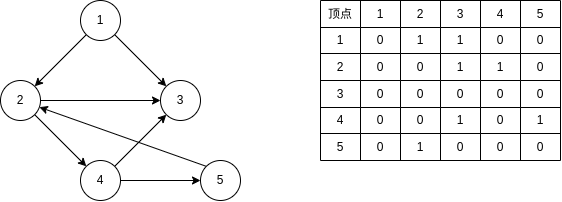

The diagram above was exported from draw.io. Its source (the exported page's mxGraphModel, read from the mxfile embedded in the PNG):
<mxGraphModel dx="716" dy="457" grid="1" gridSize="10" guides="1" tooltips="1" connect="1" arrows="1" fold="1" page="1" pageScale="1" pageWidth="827" pageHeight="1169" math="0" shadow="0">
  <root>
    <mxCell id="0" />
    <mxCell id="1" parent="0" />
    <mxCell id="43Mwg3WZGapkit6q8WCM-3" value="" style="rounded=0;orthogonalLoop=1;jettySize=auto;html=1;" edge="1" parent="1" source="43Mwg3WZGapkit6q8WCM-1" target="43Mwg3WZGapkit6q8WCM-2">
      <mxGeometry relative="1" as="geometry" />
    </mxCell>
    <mxCell id="43Mwg3WZGapkit6q8WCM-5" value="" style="edgeStyle=none;rounded=0;orthogonalLoop=1;jettySize=auto;html=1;" edge="1" parent="1" source="43Mwg3WZGapkit6q8WCM-1" target="43Mwg3WZGapkit6q8WCM-4">
      <mxGeometry relative="1" as="geometry" />
    </mxCell>
    <mxCell id="43Mwg3WZGapkit6q8WCM-1" value="1" style="ellipse;whiteSpace=wrap;html=1;" vertex="1" parent="1">
      <mxGeometry x="160" y="80" width="40" height="40" as="geometry" />
    </mxCell>
    <mxCell id="43Mwg3WZGapkit6q8WCM-6" style="edgeStyle=none;rounded=0;orthogonalLoop=1;jettySize=auto;html=1;exitX=1;exitY=0.5;exitDx=0;exitDy=0;entryX=0;entryY=0.5;entryDx=0;entryDy=0;" edge="1" parent="1" source="43Mwg3WZGapkit6q8WCM-2" target="43Mwg3WZGapkit6q8WCM-4">
      <mxGeometry relative="1" as="geometry" />
    </mxCell>
    <mxCell id="43Mwg3WZGapkit6q8WCM-8" value="" style="edgeStyle=none;rounded=0;orthogonalLoop=1;jettySize=auto;html=1;" edge="1" parent="1" source="43Mwg3WZGapkit6q8WCM-2" target="43Mwg3WZGapkit6q8WCM-7">
      <mxGeometry relative="1" as="geometry" />
    </mxCell>
    <mxCell id="43Mwg3WZGapkit6q8WCM-2" value="2" style="ellipse;whiteSpace=wrap;html=1;" vertex="1" parent="1">
      <mxGeometry x="80" y="160" width="40" height="40" as="geometry" />
    </mxCell>
    <mxCell id="43Mwg3WZGapkit6q8WCM-4" value="3" style="ellipse;whiteSpace=wrap;html=1;" vertex="1" parent="1">
      <mxGeometry x="240" y="160" width="40" height="40" as="geometry" />
    </mxCell>
    <mxCell id="43Mwg3WZGapkit6q8WCM-10" value="" style="edgeStyle=none;rounded=0;orthogonalLoop=1;jettySize=auto;html=1;" edge="1" parent="1" source="43Mwg3WZGapkit6q8WCM-7" target="43Mwg3WZGapkit6q8WCM-9">
      <mxGeometry relative="1" as="geometry" />
    </mxCell>
    <mxCell id="43Mwg3WZGapkit6q8WCM-12" style="edgeStyle=none;rounded=0;orthogonalLoop=1;jettySize=auto;html=1;exitX=1;exitY=0;exitDx=0;exitDy=0;" edge="1" parent="1" source="43Mwg3WZGapkit6q8WCM-7" target="43Mwg3WZGapkit6q8WCM-4">
      <mxGeometry relative="1" as="geometry" />
    </mxCell>
    <mxCell id="43Mwg3WZGapkit6q8WCM-7" value="4" style="ellipse;whiteSpace=wrap;html=1;" vertex="1" parent="1">
      <mxGeometry x="160" y="240" width="40" height="40" as="geometry" />
    </mxCell>
    <mxCell id="43Mwg3WZGapkit6q8WCM-11" style="edgeStyle=none;rounded=0;orthogonalLoop=1;jettySize=auto;html=1;exitX=0;exitY=0;exitDx=0;exitDy=0;" edge="1" parent="1" source="43Mwg3WZGapkit6q8WCM-9" target="43Mwg3WZGapkit6q8WCM-2">
      <mxGeometry relative="1" as="geometry" />
    </mxCell>
    <mxCell id="43Mwg3WZGapkit6q8WCM-9" value="5" style="ellipse;whiteSpace=wrap;html=1;" vertex="1" parent="1">
      <mxGeometry x="280" y="240" width="40" height="40" as="geometry" />
    </mxCell>
    <mxCell id="43Mwg3WZGapkit6q8WCM-13" value="" style="shape=table;startSize=0;container=1;collapsible=0;childLayout=tableLayout;" vertex="1" parent="1">
      <mxGeometry x="400" y="80" width="240" height="160" as="geometry" />
    </mxCell>
    <mxCell id="43Mwg3WZGapkit6q8WCM-14" value="" style="shape=tableRow;horizontal=0;startSize=0;swimlaneHead=0;swimlaneBody=0;top=0;left=0;bottom=0;right=0;collapsible=0;dropTarget=0;fillColor=none;points=[[0,0.5],[1,0.5]];portConstraint=eastwest;" vertex="1" parent="43Mwg3WZGapkit6q8WCM-13">
      <mxGeometry width="240" height="27" as="geometry" />
    </mxCell>
    <mxCell id="43Mwg3WZGapkit6q8WCM-15" value="顶点" style="shape=partialRectangle;html=1;whiteSpace=wrap;connectable=0;overflow=hidden;fillColor=none;top=0;left=0;bottom=0;right=0;pointerEvents=1;" vertex="1" parent="43Mwg3WZGapkit6q8WCM-14">
      <mxGeometry width="40" height="27" as="geometry">
        <mxRectangle width="40" height="27" as="alternateBounds" />
      </mxGeometry>
    </mxCell>
    <mxCell id="43Mwg3WZGapkit6q8WCM-16" value="1" style="shape=partialRectangle;html=1;whiteSpace=wrap;connectable=0;overflow=hidden;fillColor=none;top=0;left=0;bottom=0;right=0;pointerEvents=1;" vertex="1" parent="43Mwg3WZGapkit6q8WCM-14">
      <mxGeometry x="40" width="40" height="27" as="geometry">
        <mxRectangle width="40" height="27" as="alternateBounds" />
      </mxGeometry>
    </mxCell>
    <mxCell id="43Mwg3WZGapkit6q8WCM-17" value="2" style="shape=partialRectangle;html=1;whiteSpace=wrap;connectable=0;overflow=hidden;fillColor=none;top=0;left=0;bottom=0;right=0;pointerEvents=1;" vertex="1" parent="43Mwg3WZGapkit6q8WCM-14">
      <mxGeometry x="80" width="40" height="27" as="geometry">
        <mxRectangle width="40" height="27" as="alternateBounds" />
      </mxGeometry>
    </mxCell>
    <mxCell id="43Mwg3WZGapkit6q8WCM-18" value="3" style="shape=partialRectangle;html=1;whiteSpace=wrap;connectable=0;overflow=hidden;fillColor=none;top=0;left=0;bottom=0;right=0;pointerEvents=1;" vertex="1" parent="43Mwg3WZGapkit6q8WCM-14">
      <mxGeometry x="120" width="40" height="27" as="geometry">
        <mxRectangle width="40" height="27" as="alternateBounds" />
      </mxGeometry>
    </mxCell>
    <mxCell id="43Mwg3WZGapkit6q8WCM-19" value="4" style="shape=partialRectangle;html=1;whiteSpace=wrap;connectable=0;overflow=hidden;fillColor=none;top=0;left=0;bottom=0;right=0;pointerEvents=1;" vertex="1" parent="43Mwg3WZGapkit6q8WCM-14">
      <mxGeometry x="160" width="40" height="27" as="geometry">
        <mxRectangle width="40" height="27" as="alternateBounds" />
      </mxGeometry>
    </mxCell>
    <mxCell id="43Mwg3WZGapkit6q8WCM-20" value="5" style="shape=partialRectangle;html=1;whiteSpace=wrap;connectable=0;overflow=hidden;fillColor=none;top=0;left=0;bottom=0;right=0;pointerEvents=1;" vertex="1" parent="43Mwg3WZGapkit6q8WCM-14">
      <mxGeometry x="200" width="40" height="27" as="geometry">
        <mxRectangle width="40" height="27" as="alternateBounds" />
      </mxGeometry>
    </mxCell>
    <mxCell id="43Mwg3WZGapkit6q8WCM-21" value="" style="shape=tableRow;horizontal=0;startSize=0;swimlaneHead=0;swimlaneBody=0;top=0;left=0;bottom=0;right=0;collapsible=0;dropTarget=0;fillColor=none;points=[[0,0.5],[1,0.5]];portConstraint=eastwest;" vertex="1" parent="43Mwg3WZGapkit6q8WCM-13">
      <mxGeometry y="27" width="240" height="26" as="geometry" />
    </mxCell>
    <mxCell id="43Mwg3WZGapkit6q8WCM-22" value="1" style="shape=partialRectangle;html=1;whiteSpace=wrap;connectable=0;overflow=hidden;fillColor=none;top=0;left=0;bottom=0;right=0;pointerEvents=1;" vertex="1" parent="43Mwg3WZGapkit6q8WCM-21">
      <mxGeometry width="40" height="26" as="geometry">
        <mxRectangle width="40" height="26" as="alternateBounds" />
      </mxGeometry>
    </mxCell>
    <mxCell id="43Mwg3WZGapkit6q8WCM-23" value="0" style="shape=partialRectangle;html=1;whiteSpace=wrap;connectable=0;overflow=hidden;fillColor=none;top=0;left=0;bottom=0;right=0;pointerEvents=1;" vertex="1" parent="43Mwg3WZGapkit6q8WCM-21">
      <mxGeometry x="40" width="40" height="26" as="geometry">
        <mxRectangle width="40" height="26" as="alternateBounds" />
      </mxGeometry>
    </mxCell>
    <mxCell id="43Mwg3WZGapkit6q8WCM-24" value="1" style="shape=partialRectangle;html=1;whiteSpace=wrap;connectable=0;overflow=hidden;fillColor=none;top=0;left=0;bottom=0;right=0;pointerEvents=1;" vertex="1" parent="43Mwg3WZGapkit6q8WCM-21">
      <mxGeometry x="80" width="40" height="26" as="geometry">
        <mxRectangle width="40" height="26" as="alternateBounds" />
      </mxGeometry>
    </mxCell>
    <mxCell id="43Mwg3WZGapkit6q8WCM-25" value="1" style="shape=partialRectangle;html=1;whiteSpace=wrap;connectable=0;overflow=hidden;fillColor=none;top=0;left=0;bottom=0;right=0;pointerEvents=1;" vertex="1" parent="43Mwg3WZGapkit6q8WCM-21">
      <mxGeometry x="120" width="40" height="26" as="geometry">
        <mxRectangle width="40" height="26" as="alternateBounds" />
      </mxGeometry>
    </mxCell>
    <mxCell id="43Mwg3WZGapkit6q8WCM-26" value="0" style="shape=partialRectangle;html=1;whiteSpace=wrap;connectable=0;overflow=hidden;fillColor=none;top=0;left=0;bottom=0;right=0;pointerEvents=1;" vertex="1" parent="43Mwg3WZGapkit6q8WCM-21">
      <mxGeometry x="160" width="40" height="26" as="geometry">
        <mxRectangle width="40" height="26" as="alternateBounds" />
      </mxGeometry>
    </mxCell>
    <mxCell id="43Mwg3WZGapkit6q8WCM-27" value="0" style="shape=partialRectangle;html=1;whiteSpace=wrap;connectable=0;overflow=hidden;fillColor=none;top=0;left=0;bottom=0;right=0;pointerEvents=1;" vertex="1" parent="43Mwg3WZGapkit6q8WCM-21">
      <mxGeometry x="200" width="40" height="26" as="geometry">
        <mxRectangle width="40" height="26" as="alternateBounds" />
      </mxGeometry>
    </mxCell>
    <mxCell id="43Mwg3WZGapkit6q8WCM-28" value="" style="shape=tableRow;horizontal=0;startSize=0;swimlaneHead=0;swimlaneBody=0;top=0;left=0;bottom=0;right=0;collapsible=0;dropTarget=0;fillColor=none;points=[[0,0.5],[1,0.5]];portConstraint=eastwest;" vertex="1" parent="43Mwg3WZGapkit6q8WCM-13">
      <mxGeometry y="53" width="240" height="27" as="geometry" />
    </mxCell>
    <mxCell id="43Mwg3WZGapkit6q8WCM-29" value="2" style="shape=partialRectangle;html=1;whiteSpace=wrap;connectable=0;overflow=hidden;fillColor=none;top=0;left=0;bottom=0;right=0;pointerEvents=1;" vertex="1" parent="43Mwg3WZGapkit6q8WCM-28">
      <mxGeometry width="40" height="27" as="geometry">
        <mxRectangle width="40" height="27" as="alternateBounds" />
      </mxGeometry>
    </mxCell>
    <mxCell id="43Mwg3WZGapkit6q8WCM-30" value="0" style="shape=partialRectangle;html=1;whiteSpace=wrap;connectable=0;overflow=hidden;fillColor=none;top=0;left=0;bottom=0;right=0;pointerEvents=1;" vertex="1" parent="43Mwg3WZGapkit6q8WCM-28">
      <mxGeometry x="40" width="40" height="27" as="geometry">
        <mxRectangle width="40" height="27" as="alternateBounds" />
      </mxGeometry>
    </mxCell>
    <mxCell id="43Mwg3WZGapkit6q8WCM-31" value="0" style="shape=partialRectangle;html=1;whiteSpace=wrap;connectable=0;overflow=hidden;fillColor=none;top=0;left=0;bottom=0;right=0;pointerEvents=1;" vertex="1" parent="43Mwg3WZGapkit6q8WCM-28">
      <mxGeometry x="80" width="40" height="27" as="geometry">
        <mxRectangle width="40" height="27" as="alternateBounds" />
      </mxGeometry>
    </mxCell>
    <mxCell id="43Mwg3WZGapkit6q8WCM-32" value="1" style="shape=partialRectangle;html=1;whiteSpace=wrap;connectable=0;overflow=hidden;fillColor=none;top=0;left=0;bottom=0;right=0;pointerEvents=1;" vertex="1" parent="43Mwg3WZGapkit6q8WCM-28">
      <mxGeometry x="120" width="40" height="27" as="geometry">
        <mxRectangle width="40" height="27" as="alternateBounds" />
      </mxGeometry>
    </mxCell>
    <mxCell id="43Mwg3WZGapkit6q8WCM-33" value="1" style="shape=partialRectangle;html=1;whiteSpace=wrap;connectable=0;overflow=hidden;fillColor=none;top=0;left=0;bottom=0;right=0;pointerEvents=1;" vertex="1" parent="43Mwg3WZGapkit6q8WCM-28">
      <mxGeometry x="160" width="40" height="27" as="geometry">
        <mxRectangle width="40" height="27" as="alternateBounds" />
      </mxGeometry>
    </mxCell>
    <mxCell id="43Mwg3WZGapkit6q8WCM-34" value="0" style="shape=partialRectangle;html=1;whiteSpace=wrap;connectable=0;overflow=hidden;fillColor=none;top=0;left=0;bottom=0;right=0;pointerEvents=1;" vertex="1" parent="43Mwg3WZGapkit6q8WCM-28">
      <mxGeometry x="200" width="40" height="27" as="geometry">
        <mxRectangle width="40" height="27" as="alternateBounds" />
      </mxGeometry>
    </mxCell>
    <mxCell id="43Mwg3WZGapkit6q8WCM-35" value="" style="shape=tableRow;horizontal=0;startSize=0;swimlaneHead=0;swimlaneBody=0;top=0;left=0;bottom=0;right=0;collapsible=0;dropTarget=0;fillColor=none;points=[[0,0.5],[1,0.5]];portConstraint=eastwest;" vertex="1" parent="43Mwg3WZGapkit6q8WCM-13">
      <mxGeometry y="80" width="240" height="27" as="geometry" />
    </mxCell>
    <mxCell id="43Mwg3WZGapkit6q8WCM-36" value="3" style="shape=partialRectangle;html=1;whiteSpace=wrap;connectable=0;overflow=hidden;fillColor=none;top=0;left=0;bottom=0;right=0;pointerEvents=1;" vertex="1" parent="43Mwg3WZGapkit6q8WCM-35">
      <mxGeometry width="40" height="27" as="geometry">
        <mxRectangle width="40" height="27" as="alternateBounds" />
      </mxGeometry>
    </mxCell>
    <mxCell id="43Mwg3WZGapkit6q8WCM-37" value="0" style="shape=partialRectangle;html=1;whiteSpace=wrap;connectable=0;overflow=hidden;fillColor=none;top=0;left=0;bottom=0;right=0;pointerEvents=1;" vertex="1" parent="43Mwg3WZGapkit6q8WCM-35">
      <mxGeometry x="40" width="40" height="27" as="geometry">
        <mxRectangle width="40" height="27" as="alternateBounds" />
      </mxGeometry>
    </mxCell>
    <mxCell id="43Mwg3WZGapkit6q8WCM-38" value="0" style="shape=partialRectangle;html=1;whiteSpace=wrap;connectable=0;overflow=hidden;fillColor=none;top=0;left=0;bottom=0;right=0;pointerEvents=1;" vertex="1" parent="43Mwg3WZGapkit6q8WCM-35">
      <mxGeometry x="80" width="40" height="27" as="geometry">
        <mxRectangle width="40" height="27" as="alternateBounds" />
      </mxGeometry>
    </mxCell>
    <mxCell id="43Mwg3WZGapkit6q8WCM-39" value="0" style="shape=partialRectangle;html=1;whiteSpace=wrap;connectable=0;overflow=hidden;fillColor=none;top=0;left=0;bottom=0;right=0;pointerEvents=1;" vertex="1" parent="43Mwg3WZGapkit6q8WCM-35">
      <mxGeometry x="120" width="40" height="27" as="geometry">
        <mxRectangle width="40" height="27" as="alternateBounds" />
      </mxGeometry>
    </mxCell>
    <mxCell id="43Mwg3WZGapkit6q8WCM-40" value="0" style="shape=partialRectangle;html=1;whiteSpace=wrap;connectable=0;overflow=hidden;fillColor=none;top=0;left=0;bottom=0;right=0;pointerEvents=1;" vertex="1" parent="43Mwg3WZGapkit6q8WCM-35">
      <mxGeometry x="160" width="40" height="27" as="geometry">
        <mxRectangle width="40" height="27" as="alternateBounds" />
      </mxGeometry>
    </mxCell>
    <mxCell id="43Mwg3WZGapkit6q8WCM-41" value="0" style="shape=partialRectangle;html=1;whiteSpace=wrap;connectable=0;overflow=hidden;fillColor=none;top=0;left=0;bottom=0;right=0;pointerEvents=1;" vertex="1" parent="43Mwg3WZGapkit6q8WCM-35">
      <mxGeometry x="200" width="40" height="27" as="geometry">
        <mxRectangle width="40" height="27" as="alternateBounds" />
      </mxGeometry>
    </mxCell>
    <mxCell id="43Mwg3WZGapkit6q8WCM-42" value="" style="shape=tableRow;horizontal=0;startSize=0;swimlaneHead=0;swimlaneBody=0;top=0;left=0;bottom=0;right=0;collapsible=0;dropTarget=0;fillColor=none;points=[[0,0.5],[1,0.5]];portConstraint=eastwest;" vertex="1" parent="43Mwg3WZGapkit6q8WCM-13">
      <mxGeometry y="107" width="240" height="26" as="geometry" />
    </mxCell>
    <mxCell id="43Mwg3WZGapkit6q8WCM-43" value="4" style="shape=partialRectangle;html=1;whiteSpace=wrap;connectable=0;overflow=hidden;fillColor=none;top=0;left=0;bottom=0;right=0;pointerEvents=1;" vertex="1" parent="43Mwg3WZGapkit6q8WCM-42">
      <mxGeometry width="40" height="26" as="geometry">
        <mxRectangle width="40" height="26" as="alternateBounds" />
      </mxGeometry>
    </mxCell>
    <mxCell id="43Mwg3WZGapkit6q8WCM-44" value="0" style="shape=partialRectangle;html=1;whiteSpace=wrap;connectable=0;overflow=hidden;fillColor=none;top=0;left=0;bottom=0;right=0;pointerEvents=1;" vertex="1" parent="43Mwg3WZGapkit6q8WCM-42">
      <mxGeometry x="40" width="40" height="26" as="geometry">
        <mxRectangle width="40" height="26" as="alternateBounds" />
      </mxGeometry>
    </mxCell>
    <mxCell id="43Mwg3WZGapkit6q8WCM-45" value="0" style="shape=partialRectangle;html=1;whiteSpace=wrap;connectable=0;overflow=hidden;fillColor=none;top=0;left=0;bottom=0;right=0;pointerEvents=1;" vertex="1" parent="43Mwg3WZGapkit6q8WCM-42">
      <mxGeometry x="80" width="40" height="26" as="geometry">
        <mxRectangle width="40" height="26" as="alternateBounds" />
      </mxGeometry>
    </mxCell>
    <mxCell id="43Mwg3WZGapkit6q8WCM-46" value="1" style="shape=partialRectangle;html=1;whiteSpace=wrap;connectable=0;overflow=hidden;fillColor=none;top=0;left=0;bottom=0;right=0;pointerEvents=1;" vertex="1" parent="43Mwg3WZGapkit6q8WCM-42">
      <mxGeometry x="120" width="40" height="26" as="geometry">
        <mxRectangle width="40" height="26" as="alternateBounds" />
      </mxGeometry>
    </mxCell>
    <mxCell id="43Mwg3WZGapkit6q8WCM-47" value="0" style="shape=partialRectangle;html=1;whiteSpace=wrap;connectable=0;overflow=hidden;fillColor=none;top=0;left=0;bottom=0;right=0;pointerEvents=1;" vertex="1" parent="43Mwg3WZGapkit6q8WCM-42">
      <mxGeometry x="160" width="40" height="26" as="geometry">
        <mxRectangle width="40" height="26" as="alternateBounds" />
      </mxGeometry>
    </mxCell>
    <mxCell id="43Mwg3WZGapkit6q8WCM-48" value="1" style="shape=partialRectangle;html=1;whiteSpace=wrap;connectable=0;overflow=hidden;fillColor=none;top=0;left=0;bottom=0;right=0;pointerEvents=1;" vertex="1" parent="43Mwg3WZGapkit6q8WCM-42">
      <mxGeometry x="200" width="40" height="26" as="geometry">
        <mxRectangle width="40" height="26" as="alternateBounds" />
      </mxGeometry>
    </mxCell>
    <mxCell id="43Mwg3WZGapkit6q8WCM-49" value="" style="shape=tableRow;horizontal=0;startSize=0;swimlaneHead=0;swimlaneBody=0;top=0;left=0;bottom=0;right=0;collapsible=0;dropTarget=0;fillColor=none;points=[[0,0.5],[1,0.5]];portConstraint=eastwest;" vertex="1" parent="43Mwg3WZGapkit6q8WCM-13">
      <mxGeometry y="133" width="240" height="27" as="geometry" />
    </mxCell>
    <mxCell id="43Mwg3WZGapkit6q8WCM-50" value="5" style="shape=partialRectangle;html=1;whiteSpace=wrap;connectable=0;overflow=hidden;fillColor=none;top=0;left=0;bottom=0;right=0;pointerEvents=1;" vertex="1" parent="43Mwg3WZGapkit6q8WCM-49">
      <mxGeometry width="40" height="27" as="geometry">
        <mxRectangle width="40" height="27" as="alternateBounds" />
      </mxGeometry>
    </mxCell>
    <mxCell id="43Mwg3WZGapkit6q8WCM-51" value="0" style="shape=partialRectangle;html=1;whiteSpace=wrap;connectable=0;overflow=hidden;fillColor=none;top=0;left=0;bottom=0;right=0;pointerEvents=1;" vertex="1" parent="43Mwg3WZGapkit6q8WCM-49">
      <mxGeometry x="40" width="40" height="27" as="geometry">
        <mxRectangle width="40" height="27" as="alternateBounds" />
      </mxGeometry>
    </mxCell>
    <mxCell id="43Mwg3WZGapkit6q8WCM-52" value="1" style="shape=partialRectangle;html=1;whiteSpace=wrap;connectable=0;overflow=hidden;fillColor=none;top=0;left=0;bottom=0;right=0;pointerEvents=1;" vertex="1" parent="43Mwg3WZGapkit6q8WCM-49">
      <mxGeometry x="80" width="40" height="27" as="geometry">
        <mxRectangle width="40" height="27" as="alternateBounds" />
      </mxGeometry>
    </mxCell>
    <mxCell id="43Mwg3WZGapkit6q8WCM-53" value="0" style="shape=partialRectangle;html=1;whiteSpace=wrap;connectable=0;overflow=hidden;fillColor=none;top=0;left=0;bottom=0;right=0;pointerEvents=1;" vertex="1" parent="43Mwg3WZGapkit6q8WCM-49">
      <mxGeometry x="120" width="40" height="27" as="geometry">
        <mxRectangle width="40" height="27" as="alternateBounds" />
      </mxGeometry>
    </mxCell>
    <mxCell id="43Mwg3WZGapkit6q8WCM-54" value="0" style="shape=partialRectangle;html=1;whiteSpace=wrap;connectable=0;overflow=hidden;fillColor=none;top=0;left=0;bottom=0;right=0;pointerEvents=1;" vertex="1" parent="43Mwg3WZGapkit6q8WCM-49">
      <mxGeometry x="160" width="40" height="27" as="geometry">
        <mxRectangle width="40" height="27" as="alternateBounds" />
      </mxGeometry>
    </mxCell>
    <mxCell id="43Mwg3WZGapkit6q8WCM-55" value="0" style="shape=partialRectangle;html=1;whiteSpace=wrap;connectable=0;overflow=hidden;fillColor=none;top=0;left=0;bottom=0;right=0;pointerEvents=1;" vertex="1" parent="43Mwg3WZGapkit6q8WCM-49">
      <mxGeometry x="200" width="40" height="27" as="geometry">
        <mxRectangle width="40" height="27" as="alternateBounds" />
      </mxGeometry>
    </mxCell>
  </root>
</mxGraphModel>